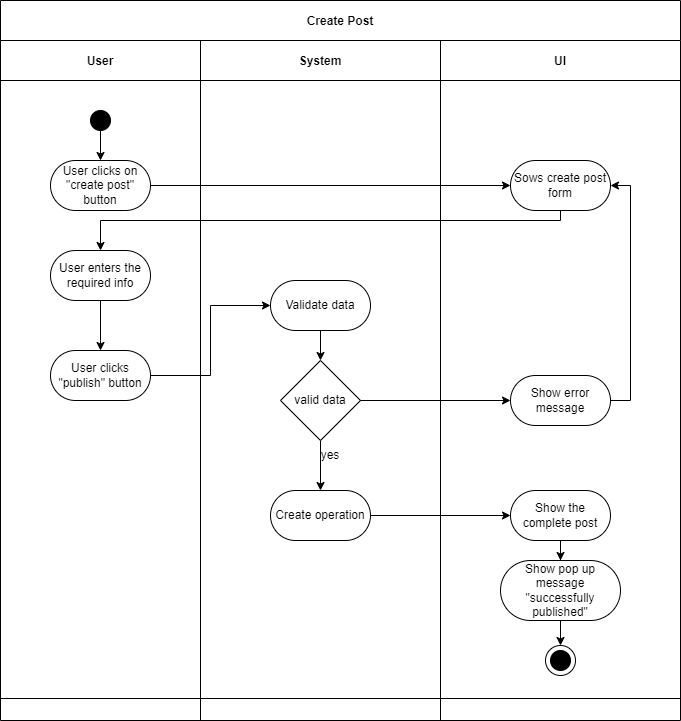

The diagram above was exported from draw.io. Its source (the exported page's mxGraphModel, read from the mxfile embedded in the PNG):
<mxGraphModel dx="2282" dy="1164" grid="1" gridSize="10" guides="1" tooltips="1" connect="1" arrows="1" fold="1" page="1" pageScale="1" pageWidth="850" pageHeight="1100" math="0" shadow="0">
  <root>
    <mxCell id="0" />
    <mxCell id="1" parent="0" />
    <mxCell id="3nuBFxr9cyL0pnOWT2aG-1" value="Create Post" style="shape=table;childLayout=tableLayout;startSize=40;collapsible=0;recursiveResize=0;expand=0;fillColor=none;fontStyle=1" parent="1" vertex="1">
      <mxGeometry x="80" y="70" width="680" height="720" as="geometry" />
    </mxCell>
    <mxCell id="3nuBFxr9cyL0pnOWT2aG-3" value="" style="shape=tableRow;horizontal=0;swimlaneHead=0;swimlaneBody=0;top=0;left=0;bottom=0;right=0;fillColor=none;points=[[0,0.5],[1,0.5]];portConstraint=eastwest;startSize=0;collapsible=0;recursiveResize=0;expand=0;fontStyle=1;" parent="3nuBFxr9cyL0pnOWT2aG-1" vertex="1">
      <mxGeometry y="40" width="680" height="658" as="geometry" />
    </mxCell>
    <mxCell id="3nuBFxr9cyL0pnOWT2aG-4" value="User" style="swimlane;swimlaneHead=0;swimlaneBody=0;connectable=0;fillColor=none;startSize=40;collapsible=0;recursiveResize=0;expand=0;fontStyle=1;" parent="3nuBFxr9cyL0pnOWT2aG-3" vertex="1">
      <mxGeometry width="200" height="658" as="geometry">
        <mxRectangle width="200" height="658" as="alternateBounds" />
      </mxGeometry>
    </mxCell>
    <mxCell id="3nuBFxr9cyL0pnOWT2aG-6" value="User clicks on &quot;create post&quot; button" style="rounded=1;whiteSpace=wrap;html=1;arcSize=50;" parent="3nuBFxr9cyL0pnOWT2aG-4" vertex="1">
      <mxGeometry x="50" y="120" width="100" height="50" as="geometry" />
    </mxCell>
    <mxCell id="BmO_mdr55dDM5FDUW4BT-25" value="" style="edgeStyle=orthogonalEdgeStyle;rounded=0;orthogonalLoop=1;jettySize=auto;html=1;" parent="3nuBFxr9cyL0pnOWT2aG-4" source="BmO_mdr55dDM5FDUW4BT-13" target="BmO_mdr55dDM5FDUW4BT-14" edge="1">
      <mxGeometry relative="1" as="geometry">
        <Array as="points">
          <mxPoint x="100" y="300" />
          <mxPoint x="100" y="300" />
        </Array>
      </mxGeometry>
    </mxCell>
    <mxCell id="BmO_mdr55dDM5FDUW4BT-13" value="User enters the required info" style="rounded=1;whiteSpace=wrap;html=1;arcSize=50;" parent="3nuBFxr9cyL0pnOWT2aG-4" vertex="1">
      <mxGeometry x="50" y="210" width="100" height="50" as="geometry" />
    </mxCell>
    <mxCell id="BmO_mdr55dDM5FDUW4BT-14" value="User clicks &quot;publish&quot; button" style="rounded=1;whiteSpace=wrap;html=1;arcSize=50;" parent="3nuBFxr9cyL0pnOWT2aG-4" vertex="1">
      <mxGeometry x="50" y="310" width="100" height="50" as="geometry" />
    </mxCell>
    <mxCell id="3" value="" style="edgeStyle=none;html=1;" edge="1" parent="3nuBFxr9cyL0pnOWT2aG-4" source="2" target="3nuBFxr9cyL0pnOWT2aG-6">
      <mxGeometry relative="1" as="geometry" />
    </mxCell>
    <mxCell id="2" value="" style="ellipse;whiteSpace=wrap;html=1;aspect=fixed;fillColor=#000000;" vertex="1" parent="3nuBFxr9cyL0pnOWT2aG-4">
      <mxGeometry x="90" y="70" width="20" height="20" as="geometry" />
    </mxCell>
    <mxCell id="3nuBFxr9cyL0pnOWT2aG-8" value="System" style="swimlane;swimlaneHead=0;swimlaneBody=0;connectable=0;fillColor=none;startSize=40;collapsible=0;recursiveResize=0;expand=0;fontStyle=1;" parent="3nuBFxr9cyL0pnOWT2aG-3" vertex="1">
      <mxGeometry x="200" width="240" height="658" as="geometry">
        <mxRectangle width="240" height="658" as="alternateBounds" />
      </mxGeometry>
    </mxCell>
    <mxCell id="BmO_mdr55dDM5FDUW4BT-27" value="" style="edgeStyle=orthogonalEdgeStyle;rounded=0;orthogonalLoop=1;jettySize=auto;html=1;" parent="3nuBFxr9cyL0pnOWT2aG-8" source="BmO_mdr55dDM5FDUW4BT-15" target="BmO_mdr55dDM5FDUW4BT-16" edge="1">
      <mxGeometry relative="1" as="geometry" />
    </mxCell>
    <mxCell id="BmO_mdr55dDM5FDUW4BT-15" value="Validate data" style="rounded=1;whiteSpace=wrap;html=1;arcSize=50;" parent="3nuBFxr9cyL0pnOWT2aG-8" vertex="1">
      <mxGeometry x="70" y="240" width="100" height="50" as="geometry" />
    </mxCell>
    <mxCell id="BmO_mdr55dDM5FDUW4BT-28" value="" style="edgeStyle=orthogonalEdgeStyle;rounded=0;orthogonalLoop=1;jettySize=auto;html=1;" parent="3nuBFxr9cyL0pnOWT2aG-8" source="BmO_mdr55dDM5FDUW4BT-16" target="BmO_mdr55dDM5FDUW4BT-17" edge="1">
      <mxGeometry relative="1" as="geometry" />
    </mxCell>
    <mxCell id="BmO_mdr55dDM5FDUW4BT-16" value="valid data" style="rhombus;whiteSpace=wrap;html=1;" parent="3nuBFxr9cyL0pnOWT2aG-8" vertex="1">
      <mxGeometry x="80" y="320" width="80" height="80" as="geometry" />
    </mxCell>
    <mxCell id="BmO_mdr55dDM5FDUW4BT-17" value="Create operation" style="rounded=1;whiteSpace=wrap;html=1;arcSize=50;" parent="3nuBFxr9cyL0pnOWT2aG-8" vertex="1">
      <mxGeometry x="70" y="450" width="100" height="50" as="geometry" />
    </mxCell>
    <mxCell id="BmO_mdr55dDM5FDUW4BT-29" value="yes" style="text;html=1;align=center;verticalAlign=middle;whiteSpace=wrap;rounded=0;" parent="3nuBFxr9cyL0pnOWT2aG-8" vertex="1">
      <mxGeometry x="100" y="400" width="60" height="30" as="geometry" />
    </mxCell>
    <mxCell id="3nuBFxr9cyL0pnOWT2aG-11" value="UI" style="swimlane;swimlaneHead=0;swimlaneBody=0;connectable=0;fillColor=none;startSize=40;collapsible=0;recursiveResize=0;expand=0;fontStyle=1;" parent="3nuBFxr9cyL0pnOWT2aG-3" vertex="1">
      <mxGeometry x="440" width="240" height="658" as="geometry">
        <mxRectangle width="240" height="658" as="alternateBounds" />
      </mxGeometry>
    </mxCell>
    <mxCell id="BmO_mdr55dDM5FDUW4BT-5" value="Sows create post form" style="rounded=1;whiteSpace=wrap;html=1;arcSize=50;" parent="3nuBFxr9cyL0pnOWT2aG-11" vertex="1">
      <mxGeometry x="70" y="120" width="100" height="50" as="geometry" />
    </mxCell>
    <mxCell id="BmO_mdr55dDM5FDUW4BT-31" style="edgeStyle=orthogonalEdgeStyle;rounded=0;orthogonalLoop=1;jettySize=auto;html=1;exitX=1;exitY=0.5;exitDx=0;exitDy=0;entryX=1;entryY=0.5;entryDx=0;entryDy=0;" parent="3nuBFxr9cyL0pnOWT2aG-11" source="BmO_mdr55dDM5FDUW4BT-18" target="BmO_mdr55dDM5FDUW4BT-5" edge="1">
      <mxGeometry relative="1" as="geometry" />
    </mxCell>
    <mxCell id="BmO_mdr55dDM5FDUW4BT-18" value="Show error message" style="rounded=1;whiteSpace=wrap;html=1;arcSize=50;" parent="3nuBFxr9cyL0pnOWT2aG-11" vertex="1">
      <mxGeometry x="70" y="335" width="100" height="50" as="geometry" />
    </mxCell>
    <mxCell id="BmO_mdr55dDM5FDUW4BT-22" value="" style="edgeStyle=orthogonalEdgeStyle;rounded=0;orthogonalLoop=1;jettySize=auto;html=1;" parent="3nuBFxr9cyL0pnOWT2aG-11" source="BmO_mdr55dDM5FDUW4BT-19" target="BmO_mdr55dDM5FDUW4BT-21" edge="1">
      <mxGeometry relative="1" as="geometry" />
    </mxCell>
    <mxCell id="BmO_mdr55dDM5FDUW4BT-19" value="Show the complete post" style="rounded=1;whiteSpace=wrap;html=1;arcSize=50;" parent="3nuBFxr9cyL0pnOWT2aG-11" vertex="1">
      <mxGeometry x="70" y="450" width="100" height="50" as="geometry" />
    </mxCell>
    <mxCell id="BmO_mdr55dDM5FDUW4BT-36" value="" style="edgeStyle=orthogonalEdgeStyle;rounded=0;orthogonalLoop=1;jettySize=auto;html=1;entryX=0.5;entryY=0;entryDx=0;entryDy=0;" parent="3nuBFxr9cyL0pnOWT2aG-11" source="BmO_mdr55dDM5FDUW4BT-21" target="4" edge="1">
      <mxGeometry relative="1" as="geometry" />
    </mxCell>
    <mxCell id="BmO_mdr55dDM5FDUW4BT-21" value="Show pop up message &quot;successfully published&quot;" style="whiteSpace=wrap;html=1;rounded=1;arcSize=50;" parent="3nuBFxr9cyL0pnOWT2aG-11" vertex="1">
      <mxGeometry x="60" y="520" width="120" height="60" as="geometry" />
    </mxCell>
    <mxCell id="BmO_mdr55dDM5FDUW4BT-23" value="" style="ellipse;whiteSpace=wrap;html=1;aspect=fixed;fillColor=#000000;" parent="3nuBFxr9cyL0pnOWT2aG-11" vertex="1">
      <mxGeometry x="110" y="610" width="20" height="20" as="geometry" />
    </mxCell>
    <mxCell id="4" value="" style="ellipse;whiteSpace=wrap;html=1;aspect=fixed;fillColor=none;" vertex="1" parent="3nuBFxr9cyL0pnOWT2aG-11">
      <mxGeometry x="105" y="605" width="30" height="30" as="geometry" />
    </mxCell>
    <mxCell id="BmO_mdr55dDM5FDUW4BT-4" style="edgeStyle=orthogonalEdgeStyle;rounded=0;orthogonalLoop=1;jettySize=auto;html=1;entryX=0;entryY=0.5;entryDx=0;entryDy=0;" parent="3nuBFxr9cyL0pnOWT2aG-3" source="3nuBFxr9cyL0pnOWT2aG-6" edge="1" target="BmO_mdr55dDM5FDUW4BT-5">
      <mxGeometry relative="1" as="geometry">
        <mxPoint x="500" y="145" as="targetPoint" />
      </mxGeometry>
    </mxCell>
    <mxCell id="BmO_mdr55dDM5FDUW4BT-24" style="edgeStyle=orthogonalEdgeStyle;rounded=0;orthogonalLoop=1;jettySize=auto;html=1;" parent="3nuBFxr9cyL0pnOWT2aG-3" source="BmO_mdr55dDM5FDUW4BT-5" target="BmO_mdr55dDM5FDUW4BT-13" edge="1">
      <mxGeometry relative="1" as="geometry">
        <Array as="points">
          <mxPoint x="560" y="180" />
          <mxPoint x="100" y="180" />
        </Array>
      </mxGeometry>
    </mxCell>
    <mxCell id="BmO_mdr55dDM5FDUW4BT-26" style="edgeStyle=orthogonalEdgeStyle;rounded=0;orthogonalLoop=1;jettySize=auto;html=1;entryX=0;entryY=0.5;entryDx=0;entryDy=0;" parent="3nuBFxr9cyL0pnOWT2aG-3" source="BmO_mdr55dDM5FDUW4BT-14" target="BmO_mdr55dDM5FDUW4BT-15" edge="1">
      <mxGeometry relative="1" as="geometry" />
    </mxCell>
    <mxCell id="BmO_mdr55dDM5FDUW4BT-30" style="edgeStyle=orthogonalEdgeStyle;rounded=0;orthogonalLoop=1;jettySize=auto;html=1;entryX=0;entryY=0.5;entryDx=0;entryDy=0;" parent="3nuBFxr9cyL0pnOWT2aG-3" source="BmO_mdr55dDM5FDUW4BT-16" target="BmO_mdr55dDM5FDUW4BT-18" edge="1">
      <mxGeometry relative="1" as="geometry" />
    </mxCell>
    <mxCell id="BmO_mdr55dDM5FDUW4BT-32" style="edgeStyle=orthogonalEdgeStyle;rounded=0;orthogonalLoop=1;jettySize=auto;html=1;entryX=0;entryY=0.5;entryDx=0;entryDy=0;" parent="3nuBFxr9cyL0pnOWT2aG-3" source="BmO_mdr55dDM5FDUW4BT-17" target="BmO_mdr55dDM5FDUW4BT-19" edge="1">
      <mxGeometry relative="1" as="geometry" />
    </mxCell>
    <mxCell id="3nuBFxr9cyL0pnOWT2aG-15" value="" style="shape=tableRow;horizontal=0;swimlaneHead=0;swimlaneBody=0;top=0;left=0;bottom=0;right=0;fillColor=none;points=[[0,0.5],[1,0.5]];portConstraint=eastwest;startSize=0;collapsible=0;recursiveResize=0;expand=0;fontStyle=1;" parent="3nuBFxr9cyL0pnOWT2aG-1" vertex="1">
      <mxGeometry y="698" width="680" height="22" as="geometry" />
    </mxCell>
    <mxCell id="3nuBFxr9cyL0pnOWT2aG-16" value="" style="swimlane;swimlaneHead=0;swimlaneBody=0;connectable=0;fillColor=none;startSize=0;collapsible=0;recursiveResize=0;expand=0;fontStyle=1;" parent="3nuBFxr9cyL0pnOWT2aG-15" vertex="1">
      <mxGeometry width="200" height="22" as="geometry">
        <mxRectangle width="200" height="22" as="alternateBounds" />
      </mxGeometry>
    </mxCell>
    <mxCell id="3nuBFxr9cyL0pnOWT2aG-18" value="" style="swimlane;swimlaneHead=0;swimlaneBody=0;connectable=0;fillColor=none;startSize=0;collapsible=0;recursiveResize=0;expand=0;fontStyle=1;" parent="3nuBFxr9cyL0pnOWT2aG-15" vertex="1">
      <mxGeometry x="200" width="240" height="22" as="geometry">
        <mxRectangle width="240" height="22" as="alternateBounds" />
      </mxGeometry>
    </mxCell>
    <mxCell id="3nuBFxr9cyL0pnOWT2aG-23" value="" style="swimlane;swimlaneHead=0;swimlaneBody=0;connectable=0;fillColor=none;startSize=0;collapsible=0;recursiveResize=0;expand=0;fontStyle=1;" parent="3nuBFxr9cyL0pnOWT2aG-15" vertex="1">
      <mxGeometry x="440" width="240" height="22" as="geometry">
        <mxRectangle width="240" height="22" as="alternateBounds" />
      </mxGeometry>
    </mxCell>
  </root>
</mxGraphModel>